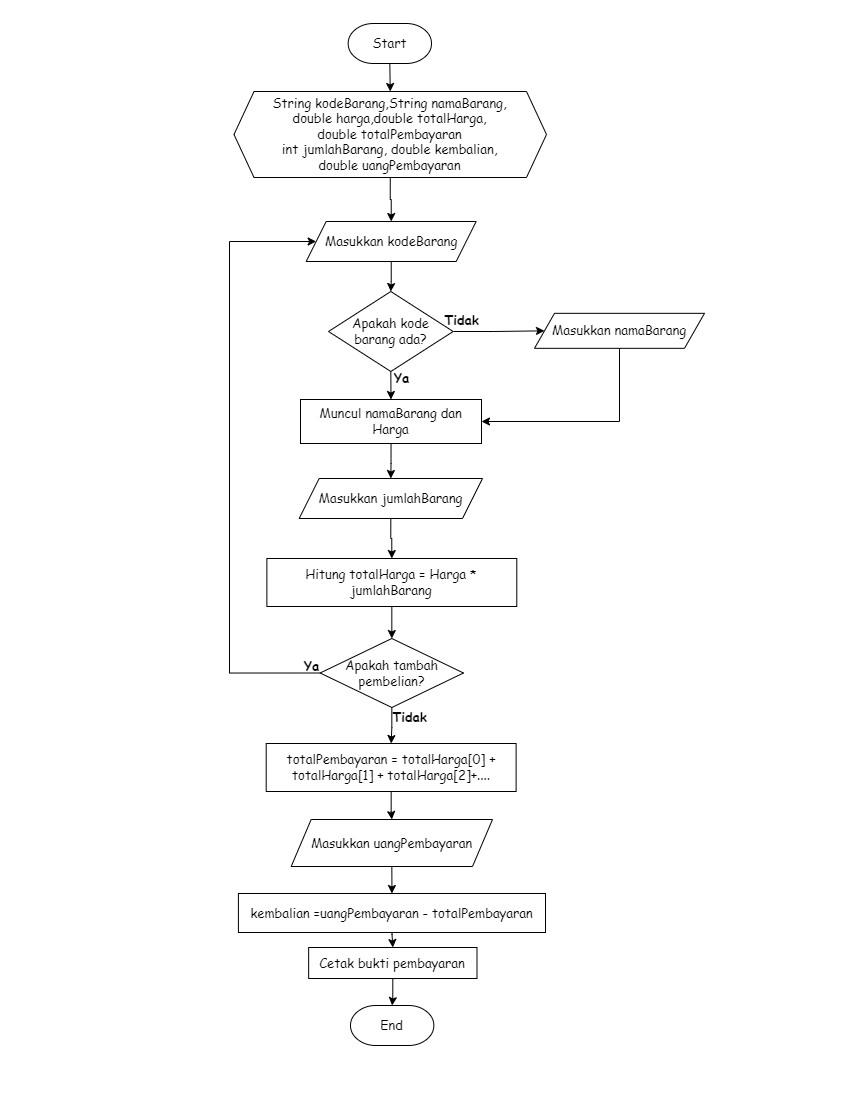

The diagram above was exported from draw.io. Its source (the exported page's mxGraphModel, read from the mxfile embedded in the PNG):
<mxGraphModel dx="587" dy="329" grid="1" gridSize="10" guides="1" tooltips="1" connect="1" arrows="1" fold="1" page="1" pageScale="1" pageWidth="850" pageHeight="1100" math="0" shadow="0">
  <root>
    <mxCell id="0" />
    <mxCell id="1" parent="0" />
    <mxCell id="KuNGM-ma1mHKhWMyv4Z5-26" style="edgeStyle=orthogonalEdgeStyle;rounded=0;orthogonalLoop=1;jettySize=auto;html=1;exitX=0.5;exitY=1;exitDx=0;exitDy=0;exitPerimeter=0;entryX=0.5;entryY=0;entryDx=0;entryDy=0;fontSize=13;fontFamily=Comic Sans MS;" edge="1" parent="1" source="KuNGM-ma1mHKhWMyv4Z5-1" target="KuNGM-ma1mHKhWMyv4Z5-24">
      <mxGeometry relative="1" as="geometry" />
    </mxCell>
    <mxCell id="KuNGM-ma1mHKhWMyv4Z5-1" value="Start" style="strokeWidth=1;html=1;shape=mxgraph.flowchart.terminator;whiteSpace=wrap;strokeColor=default;gradientColor=none;fillColor=default;fontSize=13;fontFamily=Comic Sans MS;" vertex="1" parent="1">
      <mxGeometry x="346.66999999999996" y="22" width="83.33" height="40" as="geometry" />
    </mxCell>
    <mxCell id="KuNGM-ma1mHKhWMyv4Z5-6" value="" style="edgeStyle=orthogonalEdgeStyle;rounded=0;orthogonalLoop=1;jettySize=auto;html=1;entryX=0.5;entryY=0;entryDx=0;entryDy=0;fontSize=13;fontFamily=Comic Sans MS;" edge="1" parent="1" source="KuNGM-ma1mHKhWMyv4Z5-3" target="KuNGM-ma1mHKhWMyv4Z5-29">
      <mxGeometry relative="1" as="geometry">
        <mxPoint x="389.65999999999997" y="320" as="targetPoint" />
      </mxGeometry>
    </mxCell>
    <mxCell id="KuNGM-ma1mHKhWMyv4Z5-3" value="Masukkan kodeBarang" style="shape=parallelogram;perimeter=parallelogramPerimeter;whiteSpace=wrap;html=1;fixedSize=1;fontSize=13;fontFamily=Comic Sans MS;" vertex="1" parent="1">
      <mxGeometry x="304.65999999999997" y="220" width="170" height="40" as="geometry" />
    </mxCell>
    <mxCell id="KuNGM-ma1mHKhWMyv4Z5-25" style="edgeStyle=orthogonalEdgeStyle;rounded=0;orthogonalLoop=1;jettySize=auto;html=1;exitX=0.5;exitY=1;exitDx=0;exitDy=0;fontSize=13;fontFamily=Comic Sans MS;" edge="1" parent="1" source="KuNGM-ma1mHKhWMyv4Z5-24" target="KuNGM-ma1mHKhWMyv4Z5-3">
      <mxGeometry relative="1" as="geometry" />
    </mxCell>
    <mxCell id="KuNGM-ma1mHKhWMyv4Z5-24" value="String kodeBarang,String namaBarang, &lt;br&gt;double harga,double totalHarga, &lt;br&gt;double totalPembayaran&lt;br style=&quot;font-size: 13px;&quot;&gt;int jumlahBarang, double kembalian, &lt;br&gt;double uangPembayaran" style="shape=hexagon;perimeter=hexagonPerimeter2;whiteSpace=wrap;html=1;fixedSize=1;fontSize=13;fontFamily=Comic Sans MS;" vertex="1" parent="1">
      <mxGeometry x="232.49" y="90" width="312.51" height="86" as="geometry" />
    </mxCell>
    <mxCell id="KuNGM-ma1mHKhWMyv4Z5-100" style="edgeStyle=orthogonalEdgeStyle;rounded=0;orthogonalLoop=1;jettySize=auto;html=1;entryX=0;entryY=0.5;entryDx=0;entryDy=0;fontSize=13;fontFamily=Comic Sans MS;" edge="1" parent="1" source="KuNGM-ma1mHKhWMyv4Z5-29" target="KuNGM-ma1mHKhWMyv4Z5-37">
      <mxGeometry relative="1" as="geometry" />
    </mxCell>
    <mxCell id="KuNGM-ma1mHKhWMyv4Z5-29" value="Apakah kode &lt;br&gt;barang ada?" style="rhombus;whiteSpace=wrap;html=1;strokeColor=default;strokeWidth=1;fillColor=default;gradientColor=none;fontSize=13;fontFamily=Comic Sans MS;" vertex="1" parent="1">
      <mxGeometry x="327" y="290" width="124.66" height="80" as="geometry" />
    </mxCell>
    <mxCell id="KuNGM-ma1mHKhWMyv4Z5-83" style="edgeStyle=orthogonalEdgeStyle;rounded=0;orthogonalLoop=1;jettySize=auto;html=1;exitX=0.5;exitY=1;exitDx=0;exitDy=0;entryX=1;entryY=0.5;entryDx=0;entryDy=0;fontSize=13;fontFamily=Comic Sans MS;" edge="1" parent="1" source="KuNGM-ma1mHKhWMyv4Z5-37" target="KuNGM-ma1mHKhWMyv4Z5-54">
      <mxGeometry relative="1" as="geometry" />
    </mxCell>
    <mxCell id="KuNGM-ma1mHKhWMyv4Z5-37" value="Masukkan namaBarang" style="shape=parallelogram;perimeter=parallelogramPerimeter;whiteSpace=wrap;html=1;fixedSize=1;fontSize=13;fontFamily=Comic Sans MS;" vertex="1" parent="1">
      <mxGeometry x="533" y="311.83" width="170" height="35" as="geometry" />
    </mxCell>
    <mxCell id="KuNGM-ma1mHKhWMyv4Z5-40" value="" style="group;fontSize=13;fontFamily=Comic Sans MS;" vertex="1" connectable="0" parent="1">
      <mxGeometry x="238" y="238" width="120" height="367" as="geometry" />
    </mxCell>
    <mxCell id="KuNGM-ma1mHKhWMyv4Z5-42" value="" style="group;fontSize=13;fontFamily=Comic Sans MS;" vertex="1" connectable="0" parent="1">
      <mxGeometry x="380" y="362" width="40" height="30" as="geometry" />
    </mxCell>
    <mxCell id="KuNGM-ma1mHKhWMyv4Z5-33" value="&lt;b&gt;Ya&lt;/b&gt;" style="text;html=1;align=center;verticalAlign=middle;resizable=0;points=[];autosize=1;strokeColor=none;fillColor=none;strokeWidth=1;fontSize=13;fontFamily=Comic Sans MS;" vertex="1" parent="KuNGM-ma1mHKhWMyv4Z5-42">
      <mxGeometry width="40" height="30" as="geometry" />
    </mxCell>
    <mxCell id="KuNGM-ma1mHKhWMyv4Z5-31" style="edgeStyle=orthogonalEdgeStyle;rounded=0;orthogonalLoop=1;jettySize=auto;html=1;exitX=0.5;exitY=1;exitDx=0;exitDy=0;entryX=0.5;entryY=0;entryDx=0;entryDy=0;fontSize=13;fontFamily=Comic Sans MS;" edge="1" parent="1" source="KuNGM-ma1mHKhWMyv4Z5-29" target="KuNGM-ma1mHKhWMyv4Z5-54">
      <mxGeometry relative="1" as="geometry">
        <mxPoint x="389.7777777777778" y="450" as="targetPoint" />
      </mxGeometry>
    </mxCell>
    <mxCell id="KuNGM-ma1mHKhWMyv4Z5-73" style="edgeStyle=orthogonalEdgeStyle;rounded=0;orthogonalLoop=1;jettySize=auto;html=1;fontSize=13;fontFamily=Comic Sans MS;" edge="1" parent="1" source="KuNGM-ma1mHKhWMyv4Z5-54" target="KuNGM-ma1mHKhWMyv4Z5-72">
      <mxGeometry relative="1" as="geometry" />
    </mxCell>
    <mxCell id="KuNGM-ma1mHKhWMyv4Z5-54" value="Muncul namaBarang dan Harga" style="rounded=0;whiteSpace=wrap;html=1;strokeColor=default;strokeWidth=1;fillColor=default;gradientColor=none;fontSize=13;fontFamily=Comic Sans MS;" vertex="1" parent="1">
      <mxGeometry x="299" y="398" width="181" height="44" as="geometry" />
    </mxCell>
    <mxCell id="KuNGM-ma1mHKhWMyv4Z5-74" style="edgeStyle=orthogonalEdgeStyle;rounded=0;orthogonalLoop=1;jettySize=auto;html=1;entryX=0.5;entryY=0;entryDx=0;entryDy=0;fontSize=13;fontFamily=Comic Sans MS;" edge="1" parent="1" source="KuNGM-ma1mHKhWMyv4Z5-57" target="KuNGM-ma1mHKhWMyv4Z5-95">
      <mxGeometry relative="1" as="geometry">
        <mxPoint x="390.33500000000004" y="876" as="targetPoint" />
      </mxGeometry>
    </mxCell>
    <mxCell id="KuNGM-ma1mHKhWMyv4Z5-98" style="edgeStyle=orthogonalEdgeStyle;rounded=0;orthogonalLoop=1;jettySize=auto;html=1;exitX=0;exitY=0.5;exitDx=0;exitDy=0;entryX=0;entryY=0.5;entryDx=0;entryDy=0;fontSize=13;fontFamily=Comic Sans MS;" edge="1" parent="1" source="KuNGM-ma1mHKhWMyv4Z5-57" target="KuNGM-ma1mHKhWMyv4Z5-3">
      <mxGeometry relative="1" as="geometry">
        <Array as="points">
          <mxPoint x="228" y="671" />
          <mxPoint x="228" y="240" />
        </Array>
      </mxGeometry>
    </mxCell>
    <mxCell id="KuNGM-ma1mHKhWMyv4Z5-57" value="Apakah tambah pembelian?" style="rhombus;whiteSpace=wrap;html=1;fontSize=13;fontFamily=Comic Sans MS;" vertex="1" parent="1">
      <mxGeometry x="318.65999999999997" y="637" width="143.34" height="69" as="geometry" />
    </mxCell>
    <mxCell id="KuNGM-ma1mHKhWMyv4Z5-60" value="" style="group;fontSize=13;fontStyle=1;fontFamily=Comic Sans MS;" vertex="1" connectable="0" parent="1">
      <mxGeometry x="383.00000000000006" y="701" width="55" height="30" as="geometry" />
    </mxCell>
    <mxCell id="KuNGM-ma1mHKhWMyv4Z5-61" value="&lt;b&gt;Tidak&lt;/b&gt;" style="text;html=1;align=center;verticalAlign=middle;resizable=0;points=[];autosize=1;strokeColor=none;fillColor=none;fontSize=13;fontFamily=Comic Sans MS;" vertex="1" parent="KuNGM-ma1mHKhWMyv4Z5-60">
      <mxGeometry x="-5" width="60" height="30" as="geometry" />
    </mxCell>
    <mxCell id="KuNGM-ma1mHKhWMyv4Z5-76" style="edgeStyle=orthogonalEdgeStyle;rounded=0;orthogonalLoop=1;jettySize=auto;html=1;exitX=0.5;exitY=1;exitDx=0;exitDy=0;entryX=0.5;entryY=0;entryDx=0;entryDy=0;fontSize=13;fontFamily=Comic Sans MS;" edge="1" parent="1" source="KuNGM-ma1mHKhWMyv4Z5-72" target="KuNGM-ma1mHKhWMyv4Z5-75">
      <mxGeometry relative="1" as="geometry" />
    </mxCell>
    <mxCell id="KuNGM-ma1mHKhWMyv4Z5-72" value="Masukkan jumlahBarang" style="shape=parallelogram;perimeter=parallelogramPerimeter;whiteSpace=wrap;html=1;fixedSize=1;fontSize=13;fontFamily=Comic Sans MS;" vertex="1" parent="1">
      <mxGeometry x="297.65999999999997" y="477" width="183.34" height="40" as="geometry" />
    </mxCell>
    <mxCell id="KuNGM-ma1mHKhWMyv4Z5-77" style="edgeStyle=orthogonalEdgeStyle;rounded=0;orthogonalLoop=1;jettySize=auto;html=1;exitX=0.5;exitY=1;exitDx=0;exitDy=0;entryX=0.5;entryY=0;entryDx=0;entryDy=0;fontSize=13;fontFamily=Comic Sans MS;" edge="1" parent="1" source="KuNGM-ma1mHKhWMyv4Z5-75" target="KuNGM-ma1mHKhWMyv4Z5-57">
      <mxGeometry relative="1" as="geometry" />
    </mxCell>
    <mxCell id="KuNGM-ma1mHKhWMyv4Z5-75" value="Hitung totalHarga = Harga * jumlahBarang" style="rounded=0;whiteSpace=wrap;html=1;strokeColor=default;strokeWidth=1;fillColor=default;gradientColor=none;fontSize=13;fontFamily=Comic Sans MS;" vertex="1" parent="1">
      <mxGeometry x="265.37" y="557" width="249.92" height="48" as="geometry" />
    </mxCell>
    <mxCell id="KuNGM-ma1mHKhWMyv4Z5-86" value="" style="group;fontSize=13;fontFamily=Comic Sans MS;" vertex="1" connectable="0" parent="1">
      <mxGeometry x="228" y="240" width="120" height="565" as="geometry" />
    </mxCell>
    <mxCell id="KuNGM-ma1mHKhWMyv4Z5-85" value="&lt;b&gt;Ya&lt;/b&gt;" style="text;html=1;align=center;verticalAlign=middle;resizable=0;points=[];autosize=1;strokeColor=none;fillColor=none;fontSize=13;fontFamily=Comic Sans MS;" vertex="1" parent="KuNGM-ma1mHKhWMyv4Z5-86">
      <mxGeometry x="61.669999999999995" y="410" width="40" height="30" as="geometry" />
    </mxCell>
    <mxCell id="KuNGM-ma1mHKhWMyv4Z5-88" value="" style="edgeStyle=orthogonalEdgeStyle;rounded=0;orthogonalLoop=1;jettySize=auto;html=1;fontSize=13;fontFamily=Comic Sans MS;" edge="1" parent="1" target="KuNGM-ma1mHKhWMyv4Z5-93">
      <mxGeometry relative="1" as="geometry">
        <mxPoint x="390.5" y="913" as="sourcePoint" />
      </mxGeometry>
    </mxCell>
    <mxCell id="KuNGM-ma1mHKhWMyv4Z5-89" value="kembalian =uangPembayaran - totalPembayaran" style="whiteSpace=wrap;html=1;fontSize=13;fontFamily=Comic Sans MS;" vertex="1" parent="1">
      <mxGeometry x="236.90999999999997" y="892" width="307.09" height="39" as="geometry" />
    </mxCell>
    <mxCell id="KuNGM-ma1mHKhWMyv4Z5-102" style="edgeStyle=orthogonalEdgeStyle;rounded=0;orthogonalLoop=1;jettySize=auto;html=1;exitX=0.5;exitY=1;exitDx=0;exitDy=0;entryX=0.5;entryY=0;entryDx=0;entryDy=0;fontSize=13;fontFamily=Comic Sans MS;" edge="1" parent="1" source="KuNGM-ma1mHKhWMyv4Z5-91" target="KuNGM-ma1mHKhWMyv4Z5-89">
      <mxGeometry relative="1" as="geometry" />
    </mxCell>
    <mxCell id="KuNGM-ma1mHKhWMyv4Z5-91" value="Masukkan uangPembayaran" style="shape=parallelogram;perimeter=parallelogramPerimeter;whiteSpace=wrap;html=1;fixedSize=1;fontSize=13;fontFamily=Comic Sans MS;" vertex="1" parent="1">
      <mxGeometry x="289.67" y="818" width="201.33" height="47" as="geometry" />
    </mxCell>
    <mxCell id="KuNGM-ma1mHKhWMyv4Z5-92" style="edgeStyle=orthogonalEdgeStyle;rounded=0;orthogonalLoop=1;jettySize=auto;html=1;exitX=0.5;exitY=1;exitDx=0;exitDy=0;fontSize=13;fontFamily=Comic Sans MS;" edge="1" parent="1" source="KuNGM-ma1mHKhWMyv4Z5-93" target="KuNGM-ma1mHKhWMyv4Z5-94">
      <mxGeometry relative="1" as="geometry" />
    </mxCell>
    <mxCell id="KuNGM-ma1mHKhWMyv4Z5-93" value="Cetak bukti pembayaran" style="whiteSpace=wrap;html=1;fontSize=13;fontFamily=Comic Sans MS;" vertex="1" parent="1">
      <mxGeometry x="307.16" y="946" width="168.33" height="31" as="geometry" />
    </mxCell>
    <mxCell id="KuNGM-ma1mHKhWMyv4Z5-94" value="End" style="strokeWidth=1;html=1;shape=mxgraph.flowchart.terminator;whiteSpace=wrap;fontSize=13;fontFamily=Comic Sans MS;" vertex="1" parent="1">
      <mxGeometry x="348.99999999999994" y="1004" width="83.33" height="40" as="geometry" />
    </mxCell>
    <mxCell id="KuNGM-ma1mHKhWMyv4Z5-97" style="edgeStyle=orthogonalEdgeStyle;rounded=0;orthogonalLoop=1;jettySize=auto;html=1;entryX=0.5;entryY=0;entryDx=0;entryDy=0;fontSize=13;fontFamily=Comic Sans MS;" edge="1" parent="1" source="KuNGM-ma1mHKhWMyv4Z5-95" target="KuNGM-ma1mHKhWMyv4Z5-91">
      <mxGeometry relative="1" as="geometry" />
    </mxCell>
    <mxCell id="KuNGM-ma1mHKhWMyv4Z5-95" value="totalPembayaran = totalHarga[0] + totalHarga[1] + totalHarga[2]+...." style="rounded=0;whiteSpace=wrap;html=1;strokeColor=default;strokeWidth=1;fillColor=default;gradientColor=none;fontSize=13;fontFamily=Comic Sans MS;" vertex="1" parent="1">
      <mxGeometry x="264.7" y="742" width="249.92" height="48" as="geometry" />
    </mxCell>
    <mxCell id="KuNGM-ma1mHKhWMyv4Z5-101" value="&lt;b&gt;Tidak&lt;/b&gt;" style="text;html=1;align=center;verticalAlign=middle;resizable=0;points=[];autosize=1;strokeColor=none;fillColor=none;fontSize=13;fontFamily=Comic Sans MS;" vertex="1" parent="1">
      <mxGeometry x="430" y="304" width="60" height="30" as="geometry" />
    </mxCell>
  </root>
</mxGraphModel>